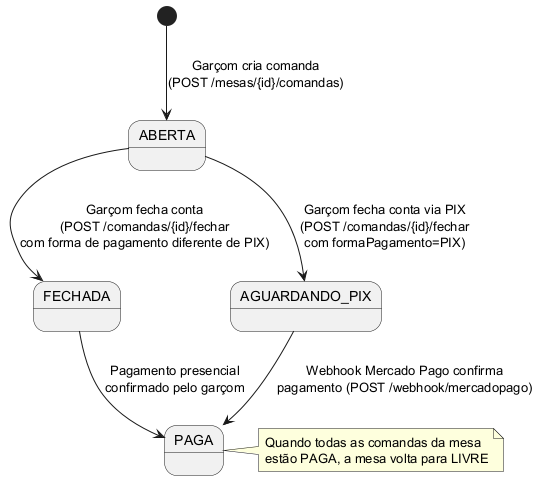

The diagram above was rendered by PlantUML. Its source (embedded in the PNG):
@startuml
skinparam stateAttributeIconSize 0

state "ABERTA" as ABERTA
state "FECHADA" as FECHADA
state "AGUARDANDO_PIX" as PIX
state "PAGA" as PAGA

[*] --> ABERTA : Garçom cria comanda\n(POST /mesas/{id}/comandas)

ABERTA --> FECHADA : Garçom fecha conta\n(POST /comandas/{id}/fechar\ncom forma de pagamento diferente de PIX)

ABERTA --> PIX : Garçom fecha conta via PIX\n(POST /comandas/{id}/fechar\ncom formaPagamento=PIX)

PIX --> PAGA : Webhook Mercado Pago confirma\npagamento (POST /webhook/mercadopago)

FECHADA --> PAGA : Pagamento presencial\nconfirmado pelo garçom

note right of PAGA
  Quando todas as comandas da mesa
  estão PAGA, a mesa volta para LIVRE
end note

@enduml